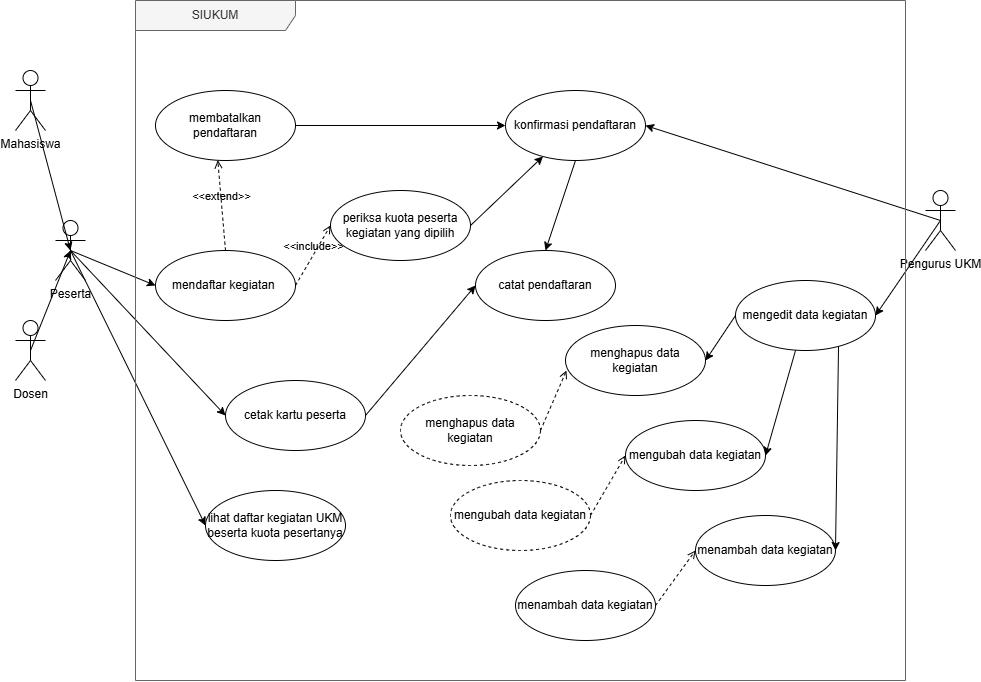

The diagram above was exported from draw.io. Its source (the exported page's mxGraphModel, read from the mxfile embedded in the PNG):
<mxGraphModel dx="1540" dy="1108" grid="1" gridSize="10" guides="1" tooltips="1" connect="1" arrows="1" fold="1" page="1" pageScale="1" pageWidth="850" pageHeight="1100" math="0" shadow="0">
  <root>
    <mxCell id="0" />
    <mxCell id="1" parent="0" />
    <mxCell id="oEkaPkL9V-CcpzBmc7yM-7" parent="1" style="shape=umlActor;verticalLabelPosition=bottom;verticalAlign=top;html=1;labelPerimeter=1;" value="Dosen" vertex="1">
      <mxGeometry height="60" width="30" x="40" y="510" as="geometry" />
    </mxCell>
    <mxCell id="oEkaPkL9V-CcpzBmc7yM-8" parent="1" style="shape=umlActor;verticalLabelPosition=bottom;verticalAlign=top;html=1;labelPerimeter=1;" value="Mahasiswa" vertex="1">
      <mxGeometry height="60" width="30" x="40" y="260" as="geometry" />
    </mxCell>
    <mxCell id="oX5lTFFGi9COfcqG-JA2-23" edge="1" parent="1" source="oX5lTFFGi9COfcqG-JA2-6" style="edgeStyle=none;html=1;exitX=0.5;exitY=0.5;exitDx=0;exitDy=0;exitPerimeter=0;entryX=1;entryY=0.5;entryDx=0;entryDy=0;" target="oX5lTFFGi9COfcqG-JA2-15">
      <mxGeometry relative="1" as="geometry" />
    </mxCell>
    <mxCell id="oX5lTFFGi9COfcqG-JA2-31" edge="1" parent="1" source="oX5lTFFGi9COfcqG-JA2-6" style="edgeStyle=none;html=1;exitX=0.5;exitY=0.5;exitDx=0;exitDy=0;exitPerimeter=0;entryX=1;entryY=0.5;entryDx=0;entryDy=0;" target="oX5lTFFGi9COfcqG-JA2-27">
      <mxGeometry relative="1" as="geometry" />
    </mxCell>
    <mxCell id="oX5lTFFGi9COfcqG-JA2-6" parent="1" style="shape=umlActor;verticalLabelPosition=bottom;verticalAlign=top;html=1;labelPerimeter=1;" value="Pengurus UKM" vertex="1">
      <mxGeometry height="60" width="30" x="950" y="380" as="geometry" />
    </mxCell>
    <mxCell id="oX5lTFFGi9COfcqG-JA2-21" edge="1" parent="1" source="oX5lTFFGi9COfcqG-JA2-7" style="edgeStyle=none;html=1;exitX=0.5;exitY=0.5;exitDx=0;exitDy=0;exitPerimeter=0;entryX=0;entryY=0.5;entryDx=0;entryDy=0;" target="oX5lTFFGi9COfcqG-JA2-2">
      <mxGeometry relative="1" as="geometry" />
    </mxCell>
    <mxCell id="oX5lTFFGi9COfcqG-JA2-22" edge="1" parent="1" source="oX5lTFFGi9COfcqG-JA2-7" style="edgeStyle=none;html=1;exitX=0.5;exitY=0.5;exitDx=0;exitDy=0;exitPerimeter=0;entryX=0;entryY=0.5;entryDx=0;entryDy=0;" target="oX5lTFFGi9COfcqG-JA2-5">
      <mxGeometry relative="1" as="geometry" />
    </mxCell>
    <mxCell id="oX5lTFFGi9COfcqG-JA2-25" edge="1" parent="1" source="oX5lTFFGi9COfcqG-JA2-7" style="edgeStyle=none;html=1;exitX=0.5;exitY=0.5;exitDx=0;exitDy=0;exitPerimeter=0;entryX=0;entryY=0.5;entryDx=0;entryDy=0;" target="oX5lTFFGi9COfcqG-JA2-1">
      <mxGeometry relative="1" as="geometry" />
    </mxCell>
    <mxCell id="oX5lTFFGi9COfcqG-JA2-7" parent="1" style="shape=umlActor;verticalLabelPosition=bottom;verticalAlign=top;html=1;labelPerimeter=1;" value="Peserta" vertex="1">
      <mxGeometry height="60" width="30" x="80" y="410" as="geometry" />
    </mxCell>
    <mxCell id="oX5lTFFGi9COfcqG-JA2-10" edge="1" parent="1" source="oEkaPkL9V-CcpzBmc7yM-7" style="edgeStyle=none;html=1;exitX=0.5;exitY=0.5;exitDx=0;exitDy=0;exitPerimeter=0;entryX=0.5;entryY=0.5;entryDx=0;entryDy=0;entryPerimeter=0;" target="oX5lTFFGi9COfcqG-JA2-7">
      <mxGeometry relative="1" as="geometry" />
    </mxCell>
    <mxCell id="oX5lTFFGi9COfcqG-JA2-11" edge="1" parent="1" source="oEkaPkL9V-CcpzBmc7yM-8" style="edgeStyle=none;html=1;exitX=0.5;exitY=0.5;exitDx=0;exitDy=0;exitPerimeter=0;entryX=0.5;entryY=0.5;entryDx=0;entryDy=0;entryPerimeter=0;" target="oX5lTFFGi9COfcqG-JA2-7">
      <mxGeometry relative="1" as="geometry" />
    </mxCell>
    <mxCell id="oEkaPkL9V-CcpzBmc7yM-6" parent="1" style="shape=umlFrame;whiteSpace=wrap;html=1;pointerEvents=0;recursiveResize=0;container=1;collapsible=0;width=160;fillColor=#f5f5f5;fontColor=#333333;strokeColor=#666666;" value="SIUKUM" vertex="1">
      <mxGeometry height="680" width="770" x="160" y="190" as="geometry" />
    </mxCell>
    <mxCell id="oX5lTFFGi9COfcqG-JA2-1" parent="oEkaPkL9V-CcpzBmc7yM-6" style="ellipse;whiteSpace=wrap;html=1;" value="lihat daftar kegiatan UKM beserta kuota pesertanya" vertex="1">
      <mxGeometry height="70" width="140" x="70" y="490" as="geometry" />
    </mxCell>
    <mxCell id="oX5lTFFGi9COfcqG-JA2-2" parent="oEkaPkL9V-CcpzBmc7yM-6" style="ellipse;whiteSpace=wrap;html=1;" value="mendaftar kegiatan&amp;nbsp;" vertex="1">
      <mxGeometry height="70" width="140" x="20" y="250" as="geometry" />
    </mxCell>
    <mxCell id="oX5lTFFGi9COfcqG-JA2-28" edge="1" parent="oEkaPkL9V-CcpzBmc7yM-6" source="oX5lTFFGi9COfcqG-JA2-3" style="edgeStyle=none;html=1;exitX=1;exitY=0.5;exitDx=0;exitDy=0;" target="oX5lTFFGi9COfcqG-JA2-27">
      <mxGeometry relative="1" as="geometry" />
    </mxCell>
    <mxCell id="oX5lTFFGi9COfcqG-JA2-3" parent="oEkaPkL9V-CcpzBmc7yM-6" style="ellipse;whiteSpace=wrap;html=1;" value="periksa kuota peserta kegiatan yang dipilih" vertex="1">
      <mxGeometry height="70" width="140" x="195" y="190" as="geometry" />
    </mxCell>
    <mxCell id="oX5lTFFGi9COfcqG-JA2-32" edge="1" parent="oEkaPkL9V-CcpzBmc7yM-6" source="oX5lTFFGi9COfcqG-JA2-4" style="edgeStyle=none;html=1;exitX=1;exitY=0.5;exitDx=0;exitDy=0;entryX=0;entryY=0.5;entryDx=0;entryDy=0;" target="oX5lTFFGi9COfcqG-JA2-27">
      <mxGeometry relative="1" as="geometry" />
    </mxCell>
    <mxCell id="oX5lTFFGi9COfcqG-JA2-4" parent="oEkaPkL9V-CcpzBmc7yM-6" style="ellipse;whiteSpace=wrap;html=1;" value="membatalkan pendaftaran" vertex="1">
      <mxGeometry height="70" width="140" x="20" y="90" as="geometry" />
    </mxCell>
    <mxCell id="oX5lTFFGi9COfcqG-JA2-29" edge="1" parent="oEkaPkL9V-CcpzBmc7yM-6" source="oX5lTFFGi9COfcqG-JA2-5" style="edgeStyle=none;html=1;exitX=1;exitY=0.5;exitDx=0;exitDy=0;entryX=0;entryY=0.5;entryDx=0;entryDy=0;" target="oX5lTFFGi9COfcqG-JA2-33">
      <mxGeometry relative="1" as="geometry" />
    </mxCell>
    <mxCell id="oX5lTFFGi9COfcqG-JA2-5" parent="oEkaPkL9V-CcpzBmc7yM-6" style="ellipse;whiteSpace=wrap;html=1;" value="cetak kartu peserta" vertex="1">
      <mxGeometry height="70" width="140" x="90" y="380" as="geometry" />
    </mxCell>
    <mxCell id="oX5lTFFGi9COfcqG-JA2-12" parent="oEkaPkL9V-CcpzBmc7yM-6" style="ellipse;whiteSpace=wrap;html=1;" value="menambah&amp;nbsp;data kegiatan" vertex="1">
      <mxGeometry height="70" width="140" x="560" y="515" as="geometry" />
    </mxCell>
    <mxCell id="oX5lTFFGi9COfcqG-JA2-13" parent="oEkaPkL9V-CcpzBmc7yM-6" style="ellipse;whiteSpace=wrap;html=1;" value="mengubah data kegiatan" vertex="1">
      <mxGeometry height="70" width="140" x="490" y="420" as="geometry" />
    </mxCell>
    <mxCell id="oX5lTFFGi9COfcqG-JA2-14" parent="oEkaPkL9V-CcpzBmc7yM-6" style="ellipse;whiteSpace=wrap;html=1;" value="menghapus data kegiatan" vertex="1">
      <mxGeometry height="70" width="140" x="430" y="325" as="geometry" />
    </mxCell>
    <mxCell id="oX5lTFFGi9COfcqG-JA2-16" edge="1" parent="oEkaPkL9V-CcpzBmc7yM-6" source="oX5lTFFGi9COfcqG-JA2-15" style="edgeStyle=none;html=1;entryX=1;entryY=0.5;entryDx=0;entryDy=0;startArrow=none;startFill=0;endArrow=classic;endFill=1;" target="oX5lTFFGi9COfcqG-JA2-13">
      <mxGeometry relative="1" as="geometry">
        <mxPoint x="645.22" y="350.77" as="sourcePoint" />
      </mxGeometry>
    </mxCell>
    <mxCell id="oX5lTFFGi9COfcqG-JA2-17" edge="1" parent="oEkaPkL9V-CcpzBmc7yM-6" source="oX5lTFFGi9COfcqG-JA2-15" style="edgeStyle=none;html=1;exitX=0.736;exitY=0.925;exitDx=0;exitDy=0;entryX=1;entryY=0.5;entryDx=0;entryDy=0;startArrow=none;startFill=0;endArrow=classic;endFill=1;exitPerimeter=0;" target="oX5lTFFGi9COfcqG-JA2-12">
      <mxGeometry relative="1" as="geometry" />
    </mxCell>
    <mxCell id="oX5lTFFGi9COfcqG-JA2-18" edge="1" parent="oEkaPkL9V-CcpzBmc7yM-6" source="oX5lTFFGi9COfcqG-JA2-15" style="edgeStyle=none;html=1;exitX=0;exitY=0.5;exitDx=0;exitDy=0;entryX=1;entryY=0.5;entryDx=0;entryDy=0;endArrow=classic;endFill=1;startArrow=none;startFill=0;" target="oX5lTFFGi9COfcqG-JA2-14">
      <mxGeometry relative="1" as="geometry" />
    </mxCell>
    <mxCell id="oX5lTFFGi9COfcqG-JA2-15" parent="oEkaPkL9V-CcpzBmc7yM-6" style="ellipse;whiteSpace=wrap;html=1;" value="mengedit data kegiatan" vertex="1">
      <mxGeometry height="70" width="140" x="600" y="280" as="geometry" />
    </mxCell>
    <mxCell id="rAL5Lv1Rpkmmo8e3hn59-1" edge="1" parent="oEkaPkL9V-CcpzBmc7yM-6" source="oX5lTFFGi9COfcqG-JA2-27" style="edgeStyle=none;html=1;exitX=0.5;exitY=1;exitDx=0;exitDy=0;entryX=0.5;entryY=0;entryDx=0;entryDy=0;" target="oX5lTFFGi9COfcqG-JA2-33">
      <mxGeometry relative="1" as="geometry" />
    </mxCell>
    <mxCell id="oX5lTFFGi9COfcqG-JA2-27" parent="oEkaPkL9V-CcpzBmc7yM-6" style="ellipse;whiteSpace=wrap;html=1;" value="konfirmasi pendaftaran" vertex="1">
      <mxGeometry height="70" width="140" x="370" y="90" as="geometry" />
    </mxCell>
    <mxCell id="oX5lTFFGi9COfcqG-JA2-30" edge="1" parent="oEkaPkL9V-CcpzBmc7yM-6" source="oX5lTFFGi9COfcqG-JA2-2" style="html=1;verticalAlign=bottom;labelBackgroundColor=none;endArrow=open;endFill=0;dashed=1;exitX=1;exitY=0.5;exitDx=0;exitDy=0;entryX=0;entryY=0.5;entryDx=0;entryDy=0;" target="oX5lTFFGi9COfcqG-JA2-3" value="&amp;lt;&amp;lt;include&amp;gt;&amp;gt;">
      <mxGeometry relative="1" width="160" as="geometry">
        <mxPoint x="240" y="410" as="sourcePoint" />
        <mxPoint x="400" y="410" as="targetPoint" />
      </mxGeometry>
    </mxCell>
    <mxCell id="oX5lTFFGi9COfcqG-JA2-33" parent="oEkaPkL9V-CcpzBmc7yM-6" style="ellipse;whiteSpace=wrap;html=1;" value="catat pendaftaran" vertex="1">
      <mxGeometry height="70" width="140" x="340" y="250" as="geometry" />
    </mxCell>
    <mxCell id="rAL5Lv1Rpkmmo8e3hn59-4" parent="oEkaPkL9V-CcpzBmc7yM-6" style="ellipse;whiteSpace=wrap;html=1;dashed=1;" value="menghapus data kegiatan" vertex="1">
      <mxGeometry height="70" width="140" x="265" y="395" as="geometry" />
    </mxCell>
    <mxCell id="rAL5Lv1Rpkmmo8e3hn59-5" edge="1" parent="oEkaPkL9V-CcpzBmc7yM-6" source="rAL5Lv1Rpkmmo8e3hn59-4" style="edgeStyle=none;html=1;exitX=1;exitY=0.5;exitDx=0;exitDy=0;entryX=0.007;entryY=0.643;entryDx=0;entryDy=0;entryPerimeter=0;dashed=1;endArrow=open;endFill=0;" target="oX5lTFFGi9COfcqG-JA2-14">
      <mxGeometry relative="1" as="geometry" />
    </mxCell>
    <mxCell id="rAL5Lv1Rpkmmo8e3hn59-8" edge="1" parent="oEkaPkL9V-CcpzBmc7yM-6" source="rAL5Lv1Rpkmmo8e3hn59-6" style="edgeStyle=none;html=1;exitX=1;exitY=0.5;exitDx=0;exitDy=0;entryX=0;entryY=0.5;entryDx=0;entryDy=0;dashed=1;endArrow=open;endFill=0;" target="oX5lTFFGi9COfcqG-JA2-13">
      <mxGeometry relative="1" as="geometry" />
    </mxCell>
    <mxCell id="rAL5Lv1Rpkmmo8e3hn59-6" parent="oEkaPkL9V-CcpzBmc7yM-6" style="ellipse;whiteSpace=wrap;html=1;dashed=1;" value="mengubah data kegiatan" vertex="1">
      <mxGeometry height="70" width="140" x="315" y="480" as="geometry" />
    </mxCell>
    <mxCell id="rAL5Lv1Rpkmmo8e3hn59-9" edge="1" parent="oEkaPkL9V-CcpzBmc7yM-6" source="rAL5Lv1Rpkmmo8e3hn59-7" style="edgeStyle=none;html=1;exitX=1;exitY=0.5;exitDx=0;exitDy=0;entryX=0;entryY=0.5;entryDx=0;entryDy=0;endArrow=open;endFill=0;dashed=1;" target="oX5lTFFGi9COfcqG-JA2-12">
      <mxGeometry relative="1" as="geometry" />
    </mxCell>
    <mxCell id="rAL5Lv1Rpkmmo8e3hn59-7" parent="oEkaPkL9V-CcpzBmc7yM-6" style="ellipse;whiteSpace=wrap;html=1;" value="menambah&amp;nbsp;data kegiatan" vertex="1">
      <mxGeometry height="70" width="140" x="380" y="570" as="geometry" />
    </mxCell>
    <mxCell id="rAL5Lv1Rpkmmo8e3hn59-11" edge="1" parent="oEkaPkL9V-CcpzBmc7yM-6" source="oX5lTFFGi9COfcqG-JA2-2" style="html=1;verticalAlign=bottom;labelBackgroundColor=none;endArrow=open;endFill=0;dashed=1;exitX=0.5;exitY=0;exitDx=0;exitDy=0;entryX=0.445;entryY=0.996;entryDx=0;entryDy=0;entryPerimeter=0;" target="oX5lTFFGi9COfcqG-JA2-4" value="&amp;lt;&amp;lt;extend&amp;gt;&amp;gt;">
      <mxGeometry relative="1" width="160" as="geometry">
        <mxPoint x="60" y="664" as="sourcePoint" />
        <mxPoint x="220" y="664" as="targetPoint" />
      </mxGeometry>
    </mxCell>
  </root>
</mxGraphModel>